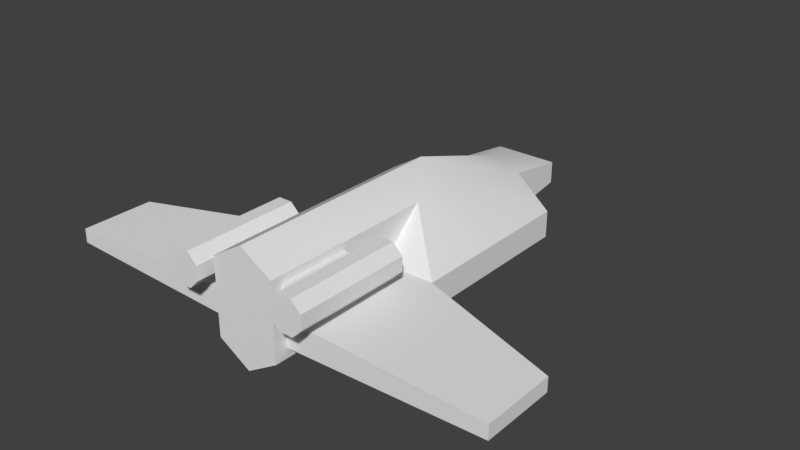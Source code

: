 # Source: 1.blend  (saved by Blender 2.79.0; exported with 4.5.12 LTS)
import bpy
from mathutils import Matrix  # noqa: F401  (used for matrix-valued properties, if any)

bpy.ops.wm.read_factory_settings(use_empty=True)
scene = bpy.context.scene
scene.name = 'Scene'

# ---- collections
col_collection_1 = bpy.data.collections.new('Collection 1'); scene.collection.children.link(col_collection_1)
col_collection_2 = bpy.data.collections.new('Collection 2'); scene.collection.children.link(col_collection_2)
col_collection_2.hide_render = True
col_collection_2.hide_viewport = True

# ---- world
world_world = bpy.data.worlds.new('World'); scene.world = world_world
world_world.color = (0.05088, 0.05088, 0.05088)
world_world.use_sun_shadow = False
world_world.sun_shadow_jitter_overblur = 0.0
world_world.cycles.sampling_method = 'MANUAL'

# ---- meshes
me_fine = bpy.data.meshes.new('fine')
me_fine.from_pydata([(0.627, -3.498, -0.6962), (0.627, -0.0438, 0.7964), (0.627, -0.9429, 0.00782), (0.627, -0.9429, -0.5119), (1.655, -0.9429, 0.00782), (1.655, -0.9429, -0.5119), (0.627, -3.233, 0.00782), (0.627, -3.233, -0.5119), (4.439, -1.792, -0.1131), (4.439, -1.792, -0.391), (4.439, -3.233, -0.1131), (4.439, -3.233, -0.391), (0.0, -3.498, 1.178), (0.0, -3.498, -1.077), (0.627, -3.498, 0.7964), (0.0, 0.8117, -1.077), (0.9836, -3.717, 0.1728), (0.9836, -1.444, 0.1728), (1.257, -3.717, 0.1728), (1.257, -1.444, 0.1728), (1.45, -3.717, 0.3661), (1.45, -1.444, 0.3661), (1.45, -3.717, 0.6395), (1.45, -1.444, 0.6395), (1.257, -3.717, 0.8328), (1.257, -1.444, 0.8328), (0.9836, -3.717, 0.8328), (0.9836, -1.444, 0.8328), (0.7903, -3.717, 0.6395), (0.7903, -1.444, 0.6395), (0.7903, -3.717, 0.3661), (0.7903, -1.444, 0.3661), (1.655, 0.8117, 0.00782), (0.0, 0.8117, 1.178), (1.655, 0.8117, -0.5119), (0.627, 0.8117, -0.6962), (0.627, 0.8117, 0.7964), (0.0, 2.995, 0.4774), (0.627, 2.995, 0.2761), (0.627, 2.995, -0.5119), (0.0, 2.995, -0.7131), (1.655, 2.443, -0.5119), (1.655, 2.443, 0.00782), (0.0, 4.188, 0.09746), (0.627, 4.188, 0.09746), (0.627, 4.188, -0.3332), (0.0, 4.188, -0.3332), (0.7903, -1.884, 0.6395), (0.7903, -3.277, 0.6395), (0.7903, -3.277, 0.3661), (0.7903, -1.884, 0.3661), (0.627, -1.884, 0.6395), (0.627, -3.277, 0.6395), (0.627, -3.277, 0.3661), (0.627, -1.884, 0.3661)], [], [(15, 35, 0, 13), (1, 33, 12, 14), (35, 3, 7, 0), (2, 6, 4), (1, 4, 32), (4, 6, 10, 8), (2, 4, 1), (7, 3, 5), (6, 7, 11, 10), (7, 5, 9, 11), (5, 4, 8, 9), (0, 14, 12, 13), (7, 6, 14, 0), (9, 8, 10, 11), (16, 17, 19, 18), (18, 19, 21, 20), (20, 21, 23, 22), (5, 3, 35, 34), (22, 23, 25, 24), (4, 5, 34, 32), (24, 25, 27, 26), (26, 27, 29, 28), (19, 17, 31, 29, 27, 25, 23, 21), (30, 28, 48, 49), (30, 31, 17, 16), (16, 18, 20, 22, 24, 26, 28, 30), (6, 2, 1, 14), (33, 36, 38, 37), (1, 32, 36), (33, 1, 36), (38, 39, 45, 44), (39, 38, 42, 41), (36, 32, 42, 38), (35, 15, 40, 39), (32, 34, 41, 42), (34, 35, 39, 41), (46, 43, 44, 45), (37, 38, 44, 43), (39, 40, 46, 45), (47, 50, 54, 51), (28, 29, 47, 48), (29, 31, 50, 47), (31, 30, 49, 50), (48, 47, 51, 52), (50, 49, 53, 54), (49, 48, 52, 53)])
me_fine.polygons.foreach_set('use_smooth', [True] * 46)
_uv = me_fine.uv_layers.new(name='UVMap')
_uv.uv.foreach_set('vector', [0.5533, 0.08865, 0.5561, 0.1807, 0.01653, 0.1795, 0.01653, 0.0897, 0.4221, 0.8702, 0.5075, 0.9688, 0.01402, 0.8951, 0.02656, 0.8111, 0.5561, 0.1807, 0.3337, 0.2031, 0.04936, 0.2025, 0.01653, 0.1795, 0.9808, 0.7487, 0.9815, 0.3696, 0.8107, 0.7484, 0.4221, 0.8702, 0.3408, 0.7066, 0.5419, 0.7361, 0.8107, 0.7484, 0.9815, 0.3696, 0.3502, 0.3684, 0.3497, 0.6069, 0.2438, 0.281, 0.3026, 0.2139, 0.3218, 0.3494, 0.9808, 0.3696, 0.9808, 0.7487, 0.8107, 0.7487, 0.005706, 0.04287, 0.005706, 0.006226, 0.2745, 0.01475, 0.2745, 0.03435, 0.9808, 0.3696, 0.8107, 0.7487, 0.3495, 0.6081, 0.3495, 0.3696, 0.5814, 0.006223, 0.5814, 0.04287, 0.3761, 0.03435, 0.3761, 0.01475, 0.8431, 0.2431, 0.9504, 0.2431, 0.9778, 0.2881, 0.8157, 0.2881, 0.04516, 0.2359, 0.04516, 0.281, 0.02218, 0.3494, 0.02218, 0.2199, 0.3761, 0.01475, 0.3761, 0.03435, 0.2745, 0.03435, 0.2745, 0.01475, 0.05453, 0.5832, 0.0539, 0.3907, 0.07704, 0.3906, 0.07768, 0.5831, 0.07768, 0.5831, 0.07704, 0.3906, 0.1002, 0.3905, 0.1008, 0.583, 0.1008, 0.583, 0.1002, 0.3905, 0.1233, 0.3904, 0.124, 0.5829, 0.3448, 0.3315, 0.3337, 0.2031, 0.5561, 0.1807, 0.564, 0.3124, 0.124, 0.5829, 0.1233, 0.3904, 0.1465, 0.3904, 0.1471, 0.5828, 0.5814, 0.04287, 0.5814, 0.006223, 0.7051, 0.006222, 0.7051, 0.04287, 0.1471, 0.5828, 0.1465, 0.3904, 0.1696, 0.3903, 0.1703, 0.5828, 0.1703, 0.5828, 0.1696, 0.3903, 0.1928, 0.3902, 0.1934, 0.5827, 0.2743, 0.779, 0.2184, 0.779, 0.1789, 0.7395, 0.1789, 0.6836, 0.2184, 0.6441, 0.2743, 0.6441, 0.3138, 0.6836, 0.3138, 0.7395, 0.1934, 0.5848, 0.1934, 0.5827, 0.1968, 0.5827, 0.1968, 0.5847, 0.03139, 0.5832, 0.03075, 0.3907, 0.0539, 0.3907, 0.05453, 0.5832, 0.1187, 0.6375, 0.1592, 0.678, 0.1592, 0.7352, 0.1187, 0.7757, 0.06147, 0.7757, 0.021, 0.7352, 0.021, 0.678, 0.06147, 0.6375, 0.04516, 0.281, 0.2438, 0.281, 0.3218, 0.3494, 0.02218, 0.3494, 0.5075, 0.9688, 0.5202, 0.8847, 0.7803, 0.8913, 0.773, 0.9671, 0.4221, 0.8702, 0.5419, 0.7361, 0.5202, 0.8847, 0.5075, 0.9688, 0.4221, 0.8702, 0.5202, 0.8847, 0.9024, 0.06179, 0.9024, 0.006221, 0.9865, 0.01882, 0.9865, 0.04919, 0.9024, 0.006221, 0.9024, 0.06179, 0.8201, 0.04287, 0.8201, 0.006222, 0.5202, 0.8847, 0.5419, 0.7361, 0.7287, 0.7629, 0.7803, 0.8913, 0.5561, 0.1807, 0.5533, 0.08865, 0.8283, 0.09658, 0.8311, 0.1772, 0.7051, 0.04287, 0.7051, 0.006222, 0.8201, 0.006222, 0.8201, 0.04287, 0.564, 0.3124, 0.5561, 0.1807, 0.8311, 0.1772, 0.7658, 0.3046, 0.9675, 0.9688, 0.9177, 0.9675, 0.9196, 0.895, 0.9694, 0.8963, 0.773, 0.9671, 0.7803, 0.8913, 0.9196, 0.895, 0.9177, 0.9675, 0.8311, 0.1772, 0.8283, 0.09658, 0.9814, 0.1055, 0.9787, 0.1823, 0.2001, 0.5826, 0.2008, 0.5825, 0.2008, 0.5829, 0.2001, 0.5829, 0.1934, 0.5827, 0.1928, 0.3902, 0.2001, 0.5826, 0.1968, 0.5827, 0.1928, 0.3902, 0.3123, 0.3856, 0.3196, 0.578, 0.2001, 0.5826, 0.03075, 0.3907, 0.03139, 0.5832, 0.02403, 0.3909, 0.02739, 0.3908, 0.1968, 0.5827, 0.2001, 0.5826, 0.2001, 0.5829, 0.1968, 0.583, 0.02739, 0.3908, 0.02403, 0.3909, 0.02402, 0.3905, 0.02738, 0.3904, 0.1961, 0.5827, 0.1968, 0.5827, 0.1968, 0.583, 0.1961, 0.5831])
me_fine.use_remesh_preserve_volume = False
me_fine.use_remesh_preserve_attributes = False
me_fine.use_mirror_vertex_groups = False
me_fine.update()
me_coarse = bpy.data.meshes.new('coarse')
me_coarse.from_pydata([(1.653, -3.692, -0.5912), (1.653, -3.692, 0.1742), (0.6337, 4.192, -0.3041), (0.6337, 4.192, 0.09299), (1.653, 2.196, -0.5912), (1.653, 2.196, 0.1742), (0.0, 4.192, -0.3041), (0.0, 4.192, 0.09299), (0.0, -3.692, -1.018), (0.0, -3.692, 1.18), (1.653, -0.7926, 0.1742), (1.653, -0.7926, -0.5912), (0.0, 0.7959, 1.18), (0.0, 0.9181, -1.018), (4.433, -1.787, -0.1216), (4.433, -3.24, -0.1216), (4.433, -3.24, -0.3847), (4.433, -1.787, -0.3847)], [], [(6, 7, 3, 2), (1, 0, 16, 15), (13, 11, 0, 8), (6, 2, 4, 13), (2, 3, 5, 4), (3, 7, 12, 5), (10, 12, 9, 1), (0, 1, 9, 8), (5, 12, 10), (13, 4, 11), (4, 5, 10, 11), (17, 14, 15, 16), (0, 11, 17, 16), (10, 1, 15, 14), (11, 10, 14, 17)])
me_coarse.use_remesh_preserve_volume = False
me_coarse.use_remesh_preserve_attributes = False
me_coarse.use_mirror_vertex_groups = False
me_coarse.update()

# ---- objects
ob_fine = bpy.data.objects.new('fine', me_fine)
ob_coarse = bpy.data.objects.new('coarse', me_coarse)

# ---- transforms, parenting, visibility, modifiers, constraints
ob_fine.location = (0.0, 0.0, 0.0)
ob_fine.lineart.crease_threshold = 0.0
_m = ob_fine.modifiers.new('Mirror', 'MIRROR')
_m = ob_fine.modifiers.new('EdgeSplit', 'EDGE_SPLIT')
ob_coarse.location = (0.0, 0.0, 0.0)
ob_coarse.lineart.crease_threshold = 0.0
_m = ob_coarse.modifiers.new('Mirror', 'MIRROR')

# ---- collection membership
col_collection_1.objects.link(ob_fine)
col_collection_2.objects.link(ob_coarse)

# ---- scene / render settings (as saved in the file)
scene.frame_start = 1; scene.frame_end = 250; scene.frame_set(4)
scene.render.engine = 'BLENDER_EEVEE_NEXT'
scene.render.resolution_percentage = 50
scene.render.dither_intensity = 0.0
scene.cycles.use_denoising = False
scene.cycles.samples = 128
scene.cycles.sampling_pattern = 'TABULATED_SOBOL'
scene.cycles.use_adaptive_sampling = False
scene.cycles.use_light_tree = False
scene.cycles.blur_glossy = 0.0
scene.cycles.sample_clamp_indirect = 0.0
scene.view_settings.view_transform = 'Standard'
bpy.context.view_layer.update()

# ---- added for rendering (the .blend has no active camera and no usable light): camera, sun
cam_auto = bpy.data.cameras.new('AutoCamera')
cam_auto.lens = 50.0
cam_auto.sensor_width = 36.0
cam_auto.clip_end = 1000.0
ob_auto_camera = bpy.data.objects.new('AutoCamera', cam_auto)
scene.collection.objects.link(ob_auto_camera)
ob_auto_camera.location = (11.1973, -13.1992, 9.00929)
ob_auto_camera.rotation_euler = (1.09748, -7.21219e-08, 0.694738)
scene.camera = ob_auto_camera
light_auto_sun = bpy.data.lights.new('AutoSun', 'SUN')
light_auto_sun.energy = 3.0
light_auto_sun.angle = 0.0523599
ob_auto_sun = bpy.data.objects.new('AutoSun', light_auto_sun)
scene.collection.objects.link(ob_auto_sun)
ob_auto_sun.rotation_euler = (0.872665, 0.174533, 0.523599)
bpy.context.view_layer.update()
